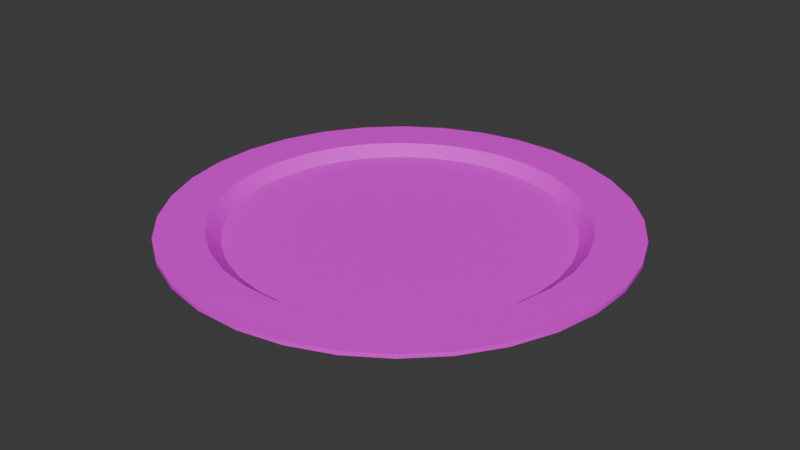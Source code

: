 # Source: blend.blend  (saved by Blender 4.0.36; exported with 4.5.12 LTS)
import bpy
from mathutils import Matrix  # noqa: F401  (used for matrix-valued properties, if any)

bpy.ops.wm.read_factory_settings(use_empty=True)
scene = bpy.context.scene
scene.name = 'Scene'

# ---- collections
col_collection = bpy.data.collections.new('Collection'); scene.collection.children.link(col_collection)

# ---- images (referenced by path relative to the original .blend; pixels are not part of the script)
import os
ASSET_DIR = os.environ.get("B2B_ASSET_DIR", "")  # directory of the original .blend (textures are referenced by path, not embedded)
HERE = os.path.dirname(os.path.abspath(__file__))  # packed textures are extracted next to this script under _unpacked/

def load_image(name, relpath, width, height, colorspace="sRGB"):
    """Load a texture the original file referenced (path relative to the .blend, or extracted next to this script)."""
    p = next((c for c in (os.path.join(HERE, relpath), os.path.join(ASSET_DIR, relpath)) if relpath and os.path.exists(c)), "")
    if p:
        img = bpy.data.images.load(p, check_existing=True)
        img.name = name
    else:  # same state as the original file: an image datablock whose file is absent (Cycles renders it pink)
        img = bpy.data.images.new(name, width, height)
        img.source = "FILE"
        img.filepath = "//" + (relpath or name)
    img.colorspace_settings.name = colorspace
    return img
img_5262858010768825897_jpg = load_image('5262858010768825897.jpg', '5262858010768825897.jpg', 1024, 1024, 'sRGB')

# ---- materials (node trees are filled in below, after node groups)
mat_material = bpy.data.materials.new('Material')
mat_material.alpha_threshold = 0.0
mat_material.use_transparent_shadow = False
mat_material.roughness = 0.5
mat_material.line_color = (0.0, 0.0, 0.0, 1.0)

# ---- node groups
ng_auto_smooth = bpy.data.node_groups.new('Auto Smooth', 'GeometryNodeTree')
_s = ng_auto_smooth.interface.new_socket(name='Geometry', in_out='OUTPUT', socket_type='NodeSocketGeometry')
_s = ng_auto_smooth.interface.new_socket(name='Geometry', in_out='INPUT', socket_type='NodeSocketGeometry')
_s = ng_auto_smooth.interface.new_socket(name='Angle', in_out='INPUT', socket_type='NodeSocketFloat')
_s.subtype = 'ANGLE'
_s.min_value = 0.0
_s.max_value = 3.142
ng_auto_smooth.is_modifier = True
_N = ng_auto_smooth.nodes; _L = ng_auto_smooth.links
n0 = _N.new('NodeGroupOutput'); n0.name = 'Group Output'; n0.location = (480, -100)
n1 = _N.new('NodeGroupInput'); n1.name = 'Group Input'; n1.location = (-420, -300)
n2 = _N.new('NodeGroupInput'); n2.name = 'Group Input.001'; n2.location = (-60, -100)
n3 = _N.new('GeometryNodeSetShadeSmooth'); n3.name = 'Set Shade Smooth'; n3.location = (120, -100)
n3.domain = 'EDGE'
n4 = _N.new('GeometryNodeSetShadeSmooth'); n4.name = 'Set Shade Smooth.001'; n4.location = (300, -100)
n5 = _N.new('GeometryNodeInputMeshEdgeAngle'); n5.name = 'Edge Angle'; n5.location = (-420, -220)
n6 = _N.new('GeometryNodeInputEdgeSmooth'); n6.name = 'Is Edge Smooth'; n6.location = (-60, -160)
n7 = _N.new('GeometryNodeInputShadeSmooth'); n7.name = 'Is Face Smooth'; n7.location = (-240, -340)
n8 = _N.new('FunctionNodeBooleanMath'); n8.name = 'Boolean Math'; n8.location = (-60, -220)
n9 = _N.new('FunctionNodeCompare'); n9.name = 'Compare'; n9.location = (-240, -180)
n9.operation = 'LESS_EQUAL'
_L.new(n5.outputs[0], n9.inputs[0])
_L.new(n4.outputs[0], n0.inputs[0])
_L.new(n1.outputs[1], n9.inputs[1])
_L.new(n9.outputs[0], n8.inputs[0])
_L.new(n7.outputs[0], n8.inputs[1])
_L.new(n2.outputs[0], n3.inputs[0])
_L.new(n6.outputs[0], n3.inputs[1])
_L.new(n3.outputs[0], n4.inputs[0])
_L.new(n8.outputs[0], n3.inputs[2])
n0.is_active_output = True

# ---- material node trees
mat_material.use_nodes = True; mat_material.node_tree.nodes.clear()
_N = mat_material.node_tree.nodes; _L = mat_material.node_tree.links
n0 = _N.new('ShaderNodeOutputMaterial'); n0.name = 'Material Output'; n0.location = (300, 300)
n1 = _N.new('ShaderNodeBsdfPrincipled'); n1.name = 'Principled BSDF'; n1.location = (10, 300)
n1.inputs[3].default_value = 1.45
n2 = _N.new('ShaderNodeTexImage'); n2.name = 'Image Texture'; n2.location = (-432, 90)
n2.image = img_5262858010768825897_jpg
_L.new(n1.outputs[0], n0.inputs[0])
_L.new(n2.outputs[0], n1.inputs[0])
n0.is_active_output = True

# ---- world
world_world = bpy.data.worlds.new('World'); scene.world = world_world
world_world.use_nodes = True; world_world.node_tree.nodes.clear()
_N = world_world.node_tree.nodes; _L = world_world.node_tree.links
n0 = _N.new('ShaderNodeOutputWorld'); n0.name = 'World Output'; n0.location = (300, 300)
n1 = _N.new('ShaderNodeBackground'); n1.name = 'Background'; n1.location = (10, 300)
n1.inputs[0].default_value = (0.05088, 0.05088, 0.05088, 1.0)
_L.new(n1.outputs[0], n0.inputs[0])
n0.is_active_output = True
world_world.color = (0.05088, 0.05088, 0.05088)
world_world.use_sun_shadow = False
world_world.sun_shadow_jitter_overblur = 0.0

# ---- meshes
me_cylinder = bpy.data.meshes.new('Cylinder')
me_cylinder.from_pydata([(-0.4655, 0.885, 0.02045), (-0.2839, 0.9588, 0.02045), (-0.09142, 0.9958, 0.02045), (0.1046, 0.9945, 0.02045), (0.2966, 0.955, 0.02045), (0.4772, 0.8788, 0.02045), (0.6395, 0.7688, 0.02045), (0.7772, 0.6293, 0.02045), (0.885, 0.4655, 0.02045), (0.9588, 0.2839, 0.02045), (0.9958, 0.09142, 0.02045), (0.9945, -0.1046, 0.02045), (0.955, -0.2966, 0.02045), (0.8788, -0.4772, 0.02045), (0.7688, -0.6395, 0.02045), (0.6293, -0.7772, 0.02045), (0.4655, -0.885, 0.02045), (0.2839, -0.9588, 0.02045), (0.09142, -0.9958, 0.02045), (-0.1046, -0.9945, 0.02045), (-0.2966, -0.955, 0.02045), (-0.4772, -0.8788, 0.02045), (-0.6395, -0.7688, 0.02045), (-0.7772, -0.6293, 0.02045), (-0.885, -0.4655, 0.02045), (-0.9588, -0.2839, 0.02045), (-0.9958, -0.09142, 0.02045), (-0.9945, 0.1046, 0.02045), (-0.955, 0.2966, 0.02045), (-0.8788, 0.4772, 0.02045), (-0.7688, 0.6395, 0.02045), (-0.6293, 0.7772, 0.02045), (-0.208, 0.7023, -0.02606), (-0.341, 0.6482, -0.02606), (-0.06696, 0.7294, -0.02606), (0.07662, 0.7284, -0.02606), (0.2173, 0.6995, -0.02606), (0.3495, 0.6436, -0.02606), (0.4684, 0.5631, -0.02606), (0.5692, 0.4609, -0.02606), (0.6482, 0.341, -0.02606), (0.7023, 0.208, -0.02606), (0.7294, 0.06696, -0.02606), (0.7284, -0.07662, -0.02606), (0.6995, -0.2173, -0.02606), (0.6436, -0.3495, -0.02606), (0.5631, -0.4684, -0.02606), (0.4609, -0.5692, -0.02606), (0.341, -0.6482, -0.02606), (0.208, -0.7023, -0.02606), (0.06696, -0.7294, -0.02606), (-0.07662, -0.7284, -0.02606), (-0.2173, -0.6995, -0.02606), (-0.3495, -0.6436, -0.02606), (-0.4684, -0.5631, -0.02606), (-0.5692, -0.4609, -0.02606), (-0.6482, -0.341, -0.02606), (-0.7023, -0.208, -0.02606), (-0.7294, -0.06696, -0.02606), (-0.7284, 0.07662, -0.02606), (-0.6995, 0.2173, -0.02606), (-0.6436, 0.3495, -0.02606), (-0.5631, 0.4684, -0.02606), (-0.4609, 0.5692, -0.02606), (-0.2653, 0.8958, 0.02045), (-0.4349, 0.8269, 0.02045), (-0.08541, 0.9304, 0.02045), (0.09773, 0.9291, 0.02045), (0.2771, 0.8922, 0.02045), (0.4459, 0.821, 0.02045), (0.5975, 0.7183, 0.02045), (0.7261, 0.5879, 0.02045), (0.8269, 0.4349, 0.02045), (0.8958, 0.2653, 0.02045), (0.9304, 0.08541, 0.02045), (0.9291, -0.09773, 0.02045), (0.8922, -0.2771, 0.02045), (0.821, -0.4459, 0.02045), (0.7183, -0.5975, 0.02045), (0.5879, -0.7261, 0.02045), (0.4349, -0.8269, 0.02045), (0.2653, -0.8958, 0.02045), (0.08541, -0.9304, 0.02045), (-0.09773, -0.9291, 0.02045), (-0.2771, -0.8922, 0.02045), (-0.4459, -0.821, 0.02045), (-0.5975, -0.7183, 0.02045), (-0.7261, -0.5879, 0.02045), (-0.8269, -0.4349, 0.02045), (-0.8958, -0.2653, 0.02045), (-0.9304, -0.08541, 0.02045), (-0.9291, 0.09773, 0.02045), (-0.8922, 0.2771, 0.02045), (-0.821, 0.4459, 0.02045), (-0.7183, 0.5975, 0.02045), (-0.5879, 0.7261, 0.02045), (-0.2248, 0.7591, 0.02045), (-0.3686, 0.7007, 0.02045), (-0.07238, 0.7884, 0.02045), (0.08282, 0.7874, 0.02045), (0.2348, 0.7561, 0.02045), (0.3778, 0.6957, 0.02045), (0.5063, 0.6087, 0.02045), (0.6153, 0.4982, 0.02045), (0.7007, 0.3686, 0.02045), (0.7591, 0.2248, 0.02045), (0.7884, 0.07238, 0.02045), (0.7874, -0.08282, 0.02045), (0.7561, -0.2348, 0.02045), (0.6957, -0.3778, 0.02045), (0.6087, -0.5063, 0.02045), (0.4982, -0.6153, 0.02045), (0.3686, -0.7007, 0.02045), (0.2248, -0.7591, 0.02045), (0.07238, -0.7884, 0.02045), (-0.08282, -0.7874, 0.02045), (-0.2348, -0.7561, 0.02045), (-0.3778, -0.6957, 0.02045), (-0.5063, -0.6087, 0.02045), (-0.6153, -0.4982, 0.02045), (-0.7007, -0.3686, 0.02045), (-0.7591, -0.2248, 0.02045), (-0.7884, -0.07238, 0.02045), (-0.7874, 0.08282, 0.02045), (-0.7561, 0.2348, 0.02045), (-0.6957, 0.3778, 0.02045), (-0.6087, 0.5063, 0.02045), (-0.4982, 0.6153, 0.02045), (-0.2653, 0.8958, 0.002802), (-0.4349, 0.8269, 0.002802), (-0.08541, 0.9304, 0.002802), (0.09773, 0.9291, 0.002802), (0.2771, 0.8922, 0.002802), (0.4459, 0.821, 0.002802), (0.5975, 0.7183, 0.002802), (0.7261, 0.5879, 0.002802), (0.8269, 0.4349, 0.002802), (0.8958, 0.2653, 0.002802), (0.9304, 0.08541, 0.002802), (0.9291, -0.09773, 0.002802), (0.8922, -0.2771, 0.002802), (0.821, -0.4459, 0.002802), (0.7183, -0.5975, 0.002802), (0.5879, -0.7261, 0.002802), (0.4349, -0.8269, 0.002802), (0.2653, -0.8958, 0.002802), (0.08541, -0.9304, 0.002802), (-0.09773, -0.9291, 0.002802), (-0.2771, -0.8922, 0.002802), (-0.4459, -0.821, 0.002802), (-0.5975, -0.7183, 0.002802), (-0.7261, -0.5879, 0.002802), (-0.8269, -0.4349, 0.002802), (-0.8958, -0.2653, 0.002802), (-0.9304, -0.08541, 0.002802), (-0.9291, 0.09773, 0.002802), (-0.8922, 0.2771, 0.002802), (-0.821, 0.4459, 0.002802), (-0.7183, 0.5975, 0.002802), (-0.5879, 0.7261, 0.002802), (-0.2839, 0.9588, 0.002802), (-0.4655, 0.885, 0.002802), (-0.09142, 0.9958, 0.002802), (0.1046, 0.9945, 0.002802), (0.2966, 0.955, 0.002802), (0.4772, 0.8788, 0.002802), (0.6395, 0.7688, 0.002802), (0.7772, 0.6293, 0.002802), (0.885, 0.4655, 0.002802), (0.9588, 0.2839, 0.002802), (0.9958, 0.09142, 0.002802), (0.9945, -0.1046, 0.002802), (0.955, -0.2966, 0.002802), (0.8788, -0.4772, 0.002802), (0.7688, -0.6395, 0.002802), (0.6293, -0.7772, 0.002802), (0.4655, -0.885, 0.002802), (0.2839, -0.9588, 0.002802), (0.09142, -0.9958, 0.002802), (-0.1046, -0.9945, 0.002802), (-0.2966, -0.955, 0.002802), (-0.4772, -0.8788, 0.002802), (-0.6395, -0.7688, 0.002802), (-0.7772, -0.6293, 0.002802), (-0.885, -0.4655, 0.002802), (-0.9588, -0.2839, 0.002802), (-0.9958, -0.09142, 0.002802), (-0.9945, 0.1046, 0.002802), (-0.955, 0.2966, 0.002802), (-0.8788, 0.4772, 0.002802), (-0.7688, 0.6395, 0.002802), (-0.6293, 0.7772, 0.002802), (-0.2248, 0.7591, 0.002802), (-0.3686, 0.7007, 0.002802), (-0.07238, 0.7884, 0.002802), (0.08282, 0.7874, 0.002802), (0.2348, 0.7561, 0.002802), (0.3778, 0.6957, 0.002802), (0.5063, 0.6087, 0.002802), (0.6153, 0.4982, 0.002802), (0.7007, 0.3686, 0.002802), (0.7591, 0.2248, 0.002802), (0.7884, 0.07238, 0.002802), (0.7874, -0.08282, 0.002802), (0.7561, -0.2348, 0.002802), (0.6957, -0.3778, 0.002802), (0.6087, -0.5063, 0.002802), (0.4982, -0.6153, 0.002802), (0.3686, -0.7007, 0.002802), (0.2248, -0.7591, 0.002802), (0.07238, -0.7884, 0.002802), (-0.08282, -0.7874, 0.002802), (-0.2348, -0.7561, 0.002802), (-0.3778, -0.6957, 0.002802), (-0.5063, -0.6087, 0.002802), (-0.6153, -0.4982, 0.002802), (-0.7007, -0.3686, 0.002802), (-0.7591, -0.2248, 0.002802), (-0.7884, -0.07238, 0.002802), (-0.7874, 0.08282, 0.002802), (-0.7561, 0.2348, 0.002802), (-0.6957, 0.3778, 0.002802), (-0.6087, 0.5063, 0.002802), (-0.4982, 0.6153, 0.002802), (-0.208, 0.7023, -0.04371), (-0.341, 0.6482, -0.04371), (-0.06696, 0.7294, -0.04371), (0.07662, 0.7284, -0.04371), (0.2173, 0.6995, -0.04371), (0.3495, 0.6436, -0.04371), (0.4684, 0.5631, -0.04371), (0.5692, 0.4609, -0.04371), (0.6482, 0.341, -0.04371), (0.7023, 0.208, -0.04371), (0.7294, 0.06696, -0.04371), (0.7284, -0.07662, -0.04371), (0.6995, -0.2173, -0.04371), (0.6436, -0.3495, -0.04371), (0.5631, -0.4684, -0.04371), (0.4609, -0.5692, -0.04371), (0.341, -0.6482, -0.04371), (0.208, -0.7023, -0.04371), (0.06696, -0.7294, -0.04371), (-0.07662, -0.7284, -0.04371), (-0.2173, -0.6995, -0.04371), (-0.3495, -0.6436, -0.04371), (-0.4684, -0.5631, -0.04371), (-0.5692, -0.4609, -0.04371), (-0.6482, -0.341, -0.04371), (-0.7023, -0.208, -0.04371), (-0.7294, -0.06696, -0.04371), (-0.7284, 0.07662, -0.04371), (-0.6995, 0.2173, -0.04371), (-0.6436, 0.3495, -0.04371), (-0.5631, 0.4684, -0.04371), (-0.4609, 0.5692, -0.04371)], [], [(32, 33, 63, 62, 61, 60, 59, 58, 57, 56, 55, 54, 53, 52, 51, 50, 49, 48, 47, 46, 45, 44, 43, 42, 41, 40, 39, 38, 37, 36, 35, 34), (65, 64, 1, 0), (64, 66, 2, 1), (66, 67, 3, 2), (67, 68, 4, 3), (68, 69, 5, 4), (69, 70, 6, 5), (70, 71, 7, 6), (71, 72, 8, 7), (72, 73, 9, 8), (73, 74, 10, 9), (74, 75, 11, 10), (75, 76, 12, 11), (76, 77, 13, 12), (77, 78, 14, 13), (78, 79, 15, 14), (79, 80, 16, 15), (80, 81, 17, 16), (81, 82, 18, 17), (82, 83, 19, 18), (83, 84, 20, 19), (84, 85, 21, 20), (85, 86, 22, 21), (86, 87, 23, 22), (87, 88, 24, 23), (88, 89, 25, 24), (89, 90, 26, 25), (90, 91, 27, 26), (91, 92, 28, 27), (92, 93, 29, 28), (93, 94, 30, 29), (94, 95, 31, 30), (95, 65, 0, 31), (97, 96, 64, 65), (96, 98, 66, 64), (98, 99, 67, 66), (99, 100, 68, 67), (100, 101, 69, 68), (101, 102, 70, 69), (102, 103, 71, 70), (103, 104, 72, 71), (104, 105, 73, 72), (105, 106, 74, 73), (106, 107, 75, 74), (107, 108, 76, 75), (108, 109, 77, 76), (109, 110, 78, 77), (110, 111, 79, 78), (111, 112, 80, 79), (112, 113, 81, 80), (113, 114, 82, 81), (114, 115, 83, 82), (115, 116, 84, 83), (116, 117, 85, 84), (117, 118, 86, 85), (118, 119, 87, 86), (119, 120, 88, 87), (120, 121, 89, 88), (121, 122, 90, 89), (122, 123, 91, 90), (123, 124, 92, 91), (124, 125, 93, 92), (125, 126, 94, 93), (126, 127, 95, 94), (127, 97, 65, 95), (33, 32, 96, 97), (32, 34, 98, 96), (34, 35, 99, 98), (35, 36, 100, 99), (36, 37, 101, 100), (37, 38, 102, 101), (38, 39, 103, 102), (39, 40, 104, 103), (40, 41, 105, 104), (41, 42, 106, 105), (42, 43, 107, 106), (43, 44, 108, 107), (44, 45, 109, 108), (45, 46, 110, 109), (46, 47, 111, 110), (47, 48, 112, 111), (48, 49, 113, 112), (49, 50, 114, 113), (50, 51, 115, 114), (51, 52, 116, 115), (52, 53, 117, 116), (53, 54, 118, 117), (54, 55, 119, 118), (55, 56, 120, 119), (56, 57, 121, 120), (57, 58, 122, 121), (58, 59, 123, 122), (59, 60, 124, 123), (60, 61, 125, 124), (61, 62, 126, 125), (62, 63, 127, 126), (63, 33, 97, 127), (224, 226, 227, 228, 229, 230, 231, 232, 233, 234, 235, 236, 237, 238, 239, 240, 241, 242, 243, 244, 245, 246, 247, 248, 249, 250, 251, 252, 253, 254, 255, 225), (129, 161, 160, 128), (128, 160, 162, 130), (130, 162, 163, 131), (131, 163, 164, 132), (132, 164, 165, 133), (133, 165, 166, 134), (134, 166, 167, 135), (135, 167, 168, 136), (136, 168, 169, 137), (137, 169, 170, 138), (138, 170, 171, 139), (139, 171, 172, 140), (140, 172, 173, 141), (141, 173, 174, 142), (142, 174, 175, 143), (143, 175, 176, 144), (144, 176, 177, 145), (145, 177, 178, 146), (146, 178, 179, 147), (147, 179, 180, 148), (148, 180, 181, 149), (149, 181, 182, 150), (150, 182, 183, 151), (151, 183, 184, 152), (152, 184, 185, 153), (153, 185, 186, 154), (154, 186, 187, 155), (155, 187, 188, 156), (156, 188, 189, 157), (157, 189, 190, 158), (158, 190, 191, 159), (159, 191, 161, 129), (193, 129, 128, 192), (192, 128, 130, 194), (194, 130, 131, 195), (195, 131, 132, 196), (196, 132, 133, 197), (197, 133, 134, 198), (198, 134, 135, 199), (199, 135, 136, 200), (200, 136, 137, 201), (201, 137, 138, 202), (202, 138, 139, 203), (203, 139, 140, 204), (204, 140, 141, 205), (205, 141, 142, 206), (206, 142, 143, 207), (207, 143, 144, 208), (208, 144, 145, 209), (209, 145, 146, 210), (210, 146, 147, 211), (211, 147, 148, 212), (212, 148, 149, 213), (213, 149, 150, 214), (214, 150, 151, 215), (215, 151, 152, 216), (216, 152, 153, 217), (217, 153, 154, 218), (218, 154, 155, 219), (219, 155, 156, 220), (220, 156, 157, 221), (221, 157, 158, 222), (222, 158, 159, 223), (223, 159, 129, 193), (225, 193, 192, 224), (224, 192, 194, 226), (226, 194, 195, 227), (227, 195, 196, 228), (228, 196, 197, 229), (229, 197, 198, 230), (230, 198, 199, 231), (231, 199, 200, 232), (232, 200, 201, 233), (233, 201, 202, 234), (234, 202, 203, 235), (235, 203, 204, 236), (236, 204, 205, 237), (237, 205, 206, 238), (238, 206, 207, 239), (239, 207, 208, 240), (240, 208, 209, 241), (241, 209, 210, 242), (242, 210, 211, 243), (243, 211, 212, 244), (244, 212, 213, 245), (245, 213, 214, 246), (246, 214, 215, 247), (247, 215, 216, 248), (248, 216, 217, 249), (249, 217, 218, 250), (250, 218, 219, 251), (251, 219, 220, 252), (252, 220, 221, 253), (253, 221, 222, 254), (254, 222, 223, 255), (255, 223, 193, 225), (16, 176, 175, 15), (3, 163, 162, 2), (30, 190, 189, 29), (17, 177, 176, 16), (4, 164, 163, 3), (31, 191, 190, 30), (18, 178, 177, 17), (5, 165, 164, 4), (0, 161, 191, 31), (19, 179, 178, 18), (6, 166, 165, 5), (20, 180, 179, 19), (7, 167, 166, 6), (21, 181, 180, 20), (8, 168, 167, 7), (22, 182, 181, 21), (9, 169, 168, 8), (23, 183, 182, 22), (10, 170, 169, 9), (24, 184, 183, 23), (11, 171, 170, 10), (25, 185, 184, 24), (12, 172, 171, 11), (26, 186, 185, 25), (13, 173, 172, 12), (27, 187, 186, 26), (14, 174, 173, 13), (1, 160, 161, 0), (28, 188, 187, 27), (15, 175, 174, 14), (2, 162, 160, 1), (29, 189, 188, 28)])
me_cylinder.polygons.foreach_set('use_smooth', [True] * 226)
_uv = me_cylinder.uv_layers.new(name='UVMap')
_uv.uv.foreach_set('vector', [0.2259, 0.4163, 0.2448, 0.3647, 0.2728, 0.3181, 0.3091, 0.2784, 0.3521, 0.2472, 0.4001, 0.2257, 0.4513, 0.2146, 0.5039, 0.2143, 0.556, 0.2247, 0.6055, 0.2456, 0.6504, 0.2762, 0.6889, 0.3151, 0.7193, 0.3608, 0.7406, 0.4116, 0.7517, 0.4655, 0.7525, 0.5208, 0.7435, 0.575, 0.7243, 0.6262, 0.6958, 0.6724, 0.6591, 0.7119, 0.6159, 0.743, 0.5678, 0.7646, 0.5166, 0.7759, 0.4643, 0.7763, 0.4123, 0.7663, 0.3631, 0.7459, 0.3187, 0.7157, 0.2807, 0.6768, 0.2504, 0.6311, 0.2293, 0.5803, 0.218, 0.5262, 0.217, 0.4709, 0.1714, 0.3259, 0.1469, 0.3933, 0.1228, 0.3863, 0.1487, 0.3139, 0.1469, 0.3933, 0.1354, 0.4641, 0.1108, 0.4621, 0.1228, 0.3863, 0.1354, 0.4641, 0.1369, 0.5358, 0.1122, 0.5389, 0.1108, 0.4621, 0.1369, 0.5358, 0.1514, 0.6061, 0.1276, 0.6141, 0.1122, 0.5389, 0.1514, 0.6061, 0.1785, 0.6724, 0.1565, 0.6851, 0.1276, 0.6141, 0.1785, 0.6724, 0.2174, 0.732, 0.1981, 0.749, 0.1565, 0.6851, 0.2174, 0.732, 0.2667, 0.7826, 0.2508, 0.8032, 0.1981, 0.749, 0.2667, 0.7826, 0.3247, 0.822, 0.3127, 0.8456, 0.2508, 0.8032, 0.3247, 0.822, 0.3887, 0.8485, 0.3814, 0.8736, 0.3127, 0.8456, 0.3887, 0.8485, 0.4559, 0.8613, 0.4533, 0.8868, 0.3814, 0.8736, 0.4559, 0.8613, 0.5237, 0.8602, 0.5259, 0.8859, 0.4533, 0.8868, 0.5237, 0.8602, 0.5902, 0.8455, 0.5969, 0.8701, 0.5259, 0.8859, 0.5902, 0.8455, 0.6528, 0.8175, 0.6639, 0.8402, 0.5969, 0.8701, 0.6528, 0.8175, 0.7091, 0.7772, 0.7243, 0.7971, 0.6639, 0.8402, 0.7091, 0.7772, 0.7571, 0.726, 0.7757, 0.7424, 0.7243, 0.7971, 0.7571, 0.726, 0.7945, 0.6657, 0.8161, 0.6779, 0.7757, 0.7424, 0.7945, 0.6657, 0.8197, 0.5989, 0.8428, 0.6063, 0.8161, 0.6779, 0.8197, 0.5989, 0.8318, 0.5287, 0.8554, 0.5312, 0.8428, 0.6063, 0.8318, 0.5287, 0.8306, 0.4575, 0.8545, 0.455, 0.8554, 0.5312, 0.8306, 0.4575, 0.8162, 0.3875, 0.8391, 0.3801, 0.8545, 0.455, 0.8162, 0.3875, 0.7889, 0.3213, 0.81, 0.3092, 0.8391, 0.3801, 0.7889, 0.3213, 0.7495, 0.2616, 0.7679, 0.2452, 0.81, 0.3092, 0.7495, 0.2616, 0.6995, 0.2107, 0.7144, 0.1906, 0.7679, 0.2452, 0.6995, 0.2107, 0.6409, 0.1708, 0.6518, 0.1476, 0.7144, 0.1906, 0.6409, 0.1708, 0.5763, 0.1437, 0.5825, 0.119, 0.6518, 0.1476, 0.5763, 0.1437, 0.5088, 0.1303, 0.5102, 0.1051, 0.5825, 0.119, 0.5088, 0.1303, 0.4406, 0.1309, 0.4373, 0.1054, 0.5102, 0.1051, 0.4406, 0.1309, 0.3741, 0.1453, 0.3661, 0.1207, 0.4373, 0.1054, 0.3741, 0.1453, 0.3116, 0.173, 0.2992, 0.1504, 0.3661, 0.1207, 0.3116, 0.173, 0.2555, 0.2135, 0.2392, 0.1936, 0.2992, 0.1504, 0.2555, 0.2135, 0.2081, 0.265, 0.1883, 0.2488, 0.2392, 0.1936, 0.2081, 0.265, 0.1714, 0.3259, 0.1487, 0.3139, 0.1883, 0.2488, 0.2195, 0.3514, 0.1989, 0.4084, 0.1469, 0.3933, 0.1714, 0.3259, 0.1989, 0.4084, 0.1887, 0.4685, 0.1354, 0.4641, 0.1469, 0.3933, 0.1887, 0.4685, 0.19, 0.5296, 0.1369, 0.5358, 0.1354, 0.4641, 0.19, 0.5296, 0.2026, 0.5892, 0.1514, 0.6061, 0.1369, 0.5358, 0.2026, 0.5892, 0.2256, 0.6455, 0.1785, 0.6724, 0.1514, 0.6061, 0.2256, 0.6455, 0.2589, 0.6959, 0.2174, 0.732, 0.1785, 0.6724, 0.2589, 0.6959, 0.3009, 0.7388, 0.2667, 0.7826, 0.2174, 0.732, 0.3009, 0.7388, 0.35, 0.7721, 0.3247, 0.822, 0.2667, 0.7826, 0.35, 0.7721, 0.4042, 0.7944, 0.3887, 0.8485, 0.3247, 0.822, 0.4042, 0.7944, 0.4613, 0.8057, 0.4559, 0.8613, 0.3887, 0.8485, 0.4613, 0.8057, 0.5192, 0.805, 0.5237, 0.8602, 0.4559, 0.8613, 0.5192, 0.805, 0.5755, 0.7923, 0.5902, 0.8455, 0.5237, 0.8602, 0.5755, 0.7923, 0.6288, 0.7688, 0.6528, 0.8175, 0.5902, 0.8455, 0.6288, 0.7688, 0.6764, 0.7342, 0.7091, 0.7772, 0.6528, 0.8175, 0.6764, 0.7342, 0.717, 0.6908, 0.7571, 0.726, 0.7091, 0.7772, 0.717, 0.6908, 0.7486, 0.6398, 0.7945, 0.6657, 0.7571, 0.726, 0.7486, 0.6398, 0.7697, 0.5832, 0.8197, 0.5989, 0.7945, 0.6657, 0.7697, 0.5832, 0.78, 0.5235, 0.8318, 0.5287, 0.8197, 0.5989, 0.78, 0.5235, 0.779, 0.4627, 0.8306, 0.4575, 0.8318, 0.5287, 0.779, 0.4627, 0.7665, 0.4033, 0.8162, 0.3875, 0.8306, 0.4575, 0.7665, 0.4033, 0.7434, 0.3471, 0.7889, 0.3213, 0.8162, 0.3875, 0.7434, 0.3471, 0.7097, 0.2966, 0.7495, 0.2616, 0.7889, 0.3213, 0.7097, 0.2966, 0.6672, 0.2536, 0.6995, 0.2107, 0.7495, 0.2616, 0.6672, 0.2536, 0.6176, 0.2199, 0.6409, 0.1708, 0.6995, 0.2107, 0.6176, 0.2199, 0.563, 0.197, 0.5763, 0.1437, 0.6409, 0.1708, 0.563, 0.197, 0.5057, 0.1853, 0.5088, 0.1303, 0.5763, 0.1437, 0.5057, 0.1853, 0.4476, 0.1857, 0.4406, 0.1309, 0.5088, 0.1303, 0.4476, 0.1857, 0.3912, 0.1982, 0.3741, 0.1453, 0.4406, 0.1309, 0.3912, 0.1982, 0.338, 0.2216, 0.3116, 0.173, 0.3741, 0.1453, 0.338, 0.2216, 0.2907, 0.2562, 0.2555, 0.2135, 0.3116, 0.173, 0.2907, 0.2562, 0.2504, 0.2998, 0.2081, 0.265, 0.2555, 0.2135, 0.2504, 0.2998, 0.2195, 0.3514, 0.1714, 0.3259, 0.2081, 0.265, 0.2448, 0.3647, 0.2259, 0.4163, 0.1989, 0.4084, 0.2195, 0.3514, 0.2259, 0.4163, 0.217, 0.4709, 0.1887, 0.4685, 0.1989, 0.4084, 0.217, 0.4709, 0.218, 0.5262, 0.19, 0.5296, 0.1887, 0.4685, 0.218, 0.5262, 0.2293, 0.5803, 0.2026, 0.5892, 0.19, 0.5296, 0.2293, 0.5803, 0.2504, 0.6311, 0.2256, 0.6455, 0.2026, 0.5892, 0.2504, 0.6311, 0.2807, 0.6768, 0.2589, 0.6959, 0.2256, 0.6455, 0.2807, 0.6768, 0.3187, 0.7157, 0.3009, 0.7388, 0.2589, 0.6959, 0.3187, 0.7157, 0.3631, 0.7459, 0.35, 0.7721, 0.3009, 0.7388, 0.3631, 0.7459, 0.4123, 0.7663, 0.4042, 0.7944, 0.35, 0.7721, 0.4123, 0.7663, 0.4643, 0.7763, 0.4613, 0.8057, 0.4042, 0.7944, 0.4643, 0.7763, 0.5166, 0.7759, 0.5192, 0.805, 0.4613, 0.8057, 0.5166, 0.7759, 0.5678, 0.7646, 0.5755, 0.7923, 0.5192, 0.805, 0.5678, 0.7646, 0.6159, 0.743, 0.6288, 0.7688, 0.5755, 0.7923, 0.6159, 0.743, 0.6591, 0.7119, 0.6764, 0.7342, 0.6288, 0.7688, 0.6591, 0.7119, 0.6958, 0.6724, 0.717, 0.6908, 0.6764, 0.7342, 0.6958, 0.6724, 0.7243, 0.6262, 0.7486, 0.6398, 0.717, 0.6908, 0.7243, 0.6262, 0.7435, 0.575, 0.7697, 0.5832, 0.7486, 0.6398, 0.7435, 0.575, 0.7525, 0.5208, 0.78, 0.5235, 0.7697, 0.5832, 0.7525, 0.5208, 0.7517, 0.4655, 0.779, 0.4627, 0.78, 0.5235, 0.7517, 0.4655, 0.7406, 0.4116, 0.7665, 0.4033, 0.779, 0.4627, 0.7406, 0.4116, 0.7193, 0.3608, 0.7434, 0.3471, 0.7665, 0.4033, 0.7193, 0.3608, 0.6889, 0.3151, 0.7097, 0.2966, 0.7434, 0.3471, 0.6889, 0.3151, 0.6504, 0.2762, 0.6672, 0.2536, 0.7097, 0.2966, 0.6504, 0.2762, 0.6055, 0.2456, 0.6176, 0.2199, 0.6672, 0.2536, 0.6055, 0.2456, 0.556, 0.2247, 0.563, 0.197, 0.6176, 0.2199, 0.556, 0.2247, 0.5039, 0.2143, 0.5057, 0.1853, 0.563, 0.197, 0.5039, 0.2143, 0.4513, 0.2146, 0.4476, 0.1857, 0.5057, 0.1853, 0.4513, 0.2146, 0.4001, 0.2257, 0.3912, 0.1982, 0.4476, 0.1857, 0.4001, 0.2257, 0.3521, 0.2472, 0.338, 0.2216, 0.3912, 0.1982, 0.3521, 0.2472, 0.3091, 0.2784, 0.2907, 0.2562, 0.338, 0.2216, 0.3091, 0.2784, 0.2728, 0.3181, 0.2504, 0.2998, 0.2907, 0.2562, 0.2728, 0.3181, 0.2448, 0.3647, 0.2195, 0.3514, 0.2504, 0.2998, 0.7953, 0.1468, 0.7986, 0.1652, 0.8049, 0.1825, 0.8142, 0.1981, 0.8259, 0.2112, 0.8398, 0.2215, 0.8551, 0.2285, 0.8714, 0.232, 0.8881, 0.2317, 0.9044, 0.2279, 0.9198, 0.2205, 0.9336, 0.2098, 0.9454, 0.1963, 0.9546, 0.1806, 0.961, 0.1631, 0.9642, 0.1446, 0.9642, 0.1257, 0.961, 0.1073, 0.9546, 0.09, 0.9454, 0.07446, 0.9336, 0.0613, 0.9198, 0.05102, 0.9044, 0.04401, 0.8881, 0.04055, 0.8714, 0.04077, 0.8551, 0.04465, 0.8398, 0.05206, 0.8259, 0.0627, 0.8142, 0.07617, 0.8049, 0.09195, 0.7986, 0.1094, 0.7953, 0.1279, 0.7675, 0.1252, 0.7597, 0.1244, 0.7597, 0.1512, 0.7675, 0.1502, 0.7675, 0.1502, 0.7597, 0.1512, 0.7643, 0.1774, 0.7719, 0.1747, 0.7719, 0.1747, 0.7643, 0.1774, 0.7733, 0.2021, 0.7803, 0.1977, 0.7803, 0.1977, 0.7733, 0.2021, 0.7865, 0.2242, 0.7926, 0.2184, 0.7926, 0.2184, 0.7865, 0.2242, 0.8032, 0.2429, 0.8082, 0.2359, 0.8082, 0.2359, 0.8032, 0.2429, 0.8229, 0.2575, 0.8266, 0.2495, 0.8266, 0.2495, 0.8229, 0.2575, 0.8447, 0.2675, 0.847, 0.2588, 0.847, 0.2588, 0.8447, 0.2675, 0.8679, 0.2724, 0.8687, 0.2634, 0.8687, 0.2634, 0.8679, 0.2724, 0.8916, 0.2721, 0.8908, 0.2632, 0.8908, 0.2632, 0.8916, 0.2721, 0.9148, 0.2666, 0.9125, 0.258, 0.9125, 0.258, 0.9148, 0.2666, 0.9367, 0.256, 0.9329, 0.2481, 0.9329, 0.2481, 0.9367, 0.256, 0.9563, 0.2409, 0.9513, 0.234, 0.9513, 0.234, 0.9563, 0.2409, 0.9731, 0.2217, 0.9669, 0.2161, 0.9669, 0.2161, 0.9731, 0.2217, 0.9862, 0.1993, 0.9792, 0.1951, 0.9792, 0.1951, 0.9862, 0.1993, 0.9953, 0.1744, 0.9877, 0.1719, 0.9877, 0.1719, 0.9953, 0.1744, 0.9999, 0.1481, 0.992, 0.1473, 0.992, 0.1473, 0.9999, 0.1481, 0.9999, 0.1213, 0.992, 0.1223, 0.992, 0.1223, 0.9999, 0.1213, 0.9953, 0.09509, 0.9877, 0.0978, 0.9877, 0.0978, 0.9953, 0.09509, 0.9862, 0.07046, 0.9792, 0.07479, 0.9792, 0.07479, 0.9862, 0.07046, 0.9731, 0.04836, 0.9669, 0.05414, 0.9669, 0.05414, 0.9731, 0.04836, 0.9563, 0.02964, 0.9513, 0.03665, 0.9513, 0.03665, 0.9563, 0.02964, 0.9367, 0.01501, 0.9329, 0.02298, 0.9329, 0.02298, 0.9367, 0.01501, 0.9148, 0.005048, 0.9125, 0.01367, 0.9125, 0.01367, 0.9148, 0.005048, 0.8916, 0.0001245, 0.8908, 0.009072, 0.8908, 0.009072, 0.8916, 0.0001245, 0.8679, 0.0004323, 0.8687, 0.00936, 0.8687, 0.00936, 0.8679, 0.0004323, 0.8447, 0.00596, 0.847, 0.01452, 0.847, 0.01452, 0.8447, 0.00596, 0.8229, 0.01649, 0.8266, 0.02437, 0.8266, 0.02437, 0.8229, 0.01649, 0.8032, 0.03163, 0.8082, 0.03851, 0.8082, 0.03851, 0.8032, 0.03163, 0.7865, 0.05079, 0.7926, 0.05641, 0.7926, 0.05641, 0.7865, 0.05079, 0.7733, 0.07323, 0.7803, 0.07737, 0.7803, 0.07737, 0.7733, 0.07323, 0.7643, 0.0981, 0.7719, 0.1006, 0.7719, 0.1006, 0.7643, 0.0981, 0.7597, 0.1244, 0.7675, 0.1252, 0.7847, 0.1269, 0.7675, 0.1252, 0.7675, 0.1502, 0.7847, 0.1481, 0.7847, 0.1481, 0.7675, 0.1502, 0.7719, 0.1747, 0.7883, 0.1688, 0.7883, 0.1688, 0.7719, 0.1747, 0.7803, 0.1977, 0.7955, 0.1883, 0.7955, 0.1883, 0.7803, 0.1977, 0.7926, 0.2184, 0.8059, 0.2058, 0.8059, 0.2058, 0.7926, 0.2184, 0.8082, 0.2359, 0.8191, 0.2207, 0.8191, 0.2207, 0.8082, 0.2359, 0.8266, 0.2495, 0.8347, 0.2322, 0.8347, 0.2322, 0.8266, 0.2495, 0.847, 0.2588, 0.852, 0.2401, 0.852, 0.2401, 0.847, 0.2588, 0.8687, 0.2634, 0.8704, 0.244, 0.8704, 0.244, 0.8687, 0.2634, 0.8908, 0.2632, 0.8891, 0.2438, 0.8891, 0.2438, 0.8908, 0.2632, 0.9125, 0.258, 0.9075, 0.2394, 0.9075, 0.2394, 0.9125, 0.258, 0.9329, 0.2481, 0.9248, 0.2311, 0.9248, 0.2311, 0.9329, 0.2481, 0.9513, 0.234, 0.9404, 0.2191, 0.9404, 0.2191, 0.9513, 0.234, 0.9669, 0.2161, 0.9536, 0.2039, 0.9536, 0.2039, 0.9669, 0.2161, 0.9792, 0.1951, 0.964, 0.1862, 0.964, 0.1862, 0.9792, 0.1951, 0.9877, 0.1719, 0.9712, 0.1665, 0.9712, 0.1665, 0.9877, 0.1719, 0.992, 0.1473, 0.9749, 0.1456, 0.9749, 0.1456, 0.992, 0.1473, 0.992, 0.1223, 0.9749, 0.1244, 0.9749, 0.1244, 0.992, 0.1223, 0.9877, 0.0978, 0.9712, 0.1037, 0.9712, 0.1037, 0.9877, 0.0978, 0.9792, 0.07479, 0.964, 0.08417, 0.964, 0.08417, 0.9792, 0.07479, 0.9669, 0.05414, 0.9536, 0.06667, 0.9536, 0.06667, 0.9669, 0.05414, 0.9513, 0.03665, 0.9404, 0.05185, 0.9404, 0.05185, 0.9513, 0.03665, 0.9329, 0.02298, 0.9248, 0.04027, 0.9248, 0.04027, 0.9329, 0.02298, 0.9125, 0.01367, 0.9075, 0.03238, 0.9075, 0.03238, 0.9125, 0.01367, 0.8908, 0.009072, 0.8891, 0.02848, 0.8891, 0.02848, 0.8908, 0.009072, 0.8687, 0.00936, 0.8704, 0.02872, 0.8704, 0.02872, 0.8687, 0.00936, 0.847, 0.01452, 0.852, 0.0331, 0.852, 0.0331, 0.847, 0.01452, 0.8266, 0.02437, 0.8347, 0.04144, 0.8347, 0.04144, 0.8266, 0.02437, 0.8082, 0.03851, 0.8191, 0.05343, 0.8191, 0.05343, 0.8082, 0.03851, 0.7926, 0.05641, 0.8059, 0.06859, 0.8059, 0.06859, 0.7926, 0.05641, 0.7803, 0.07737, 0.7955, 0.08636, 0.7955, 0.08636, 0.7803, 0.07737, 0.7719, 0.1006, 0.7883, 0.106, 0.7883, 0.106, 0.7719, 0.1006, 0.7675, 0.1252, 0.7847, 0.1269, 0.7953, 0.1279, 0.7847, 0.1269, 0.7847, 0.1481, 0.7953, 0.1468, 0.7953, 0.1468, 0.7847, 0.1481, 0.7883, 0.1688, 0.7986, 0.1652, 0.7986, 0.1652, 0.7883, 0.1688, 0.7955, 0.1883, 0.8049, 0.1825, 0.8049, 0.1825, 0.7955, 0.1883, 0.8059, 0.2058, 0.8142, 0.1981, 0.8142, 0.1981, 0.8059, 0.2058, 0.8191, 0.2207, 0.8259, 0.2112, 0.8259, 0.2112, 0.8191, 0.2207, 0.8347, 0.2322, 0.8398, 0.2215, 0.8398, 0.2215, 0.8347, 0.2322, 0.852, 0.2401, 0.8551, 0.2285, 0.8551, 0.2285, 0.852, 0.2401, 0.8704, 0.244, 0.8714, 0.232, 0.8714, 0.232, 0.8704, 0.244, 0.8891, 0.2438, 0.8881, 0.2317, 0.8881, 0.2317, 0.8891, 0.2438, 0.9075, 0.2394, 0.9044, 0.2279, 0.9044, 0.2279, 0.9075, 0.2394, 0.9248, 0.2311, 0.9198, 0.2205, 0.9198, 0.2205, 0.9248, 0.2311, 0.9404, 0.2191, 0.9336, 0.2098, 0.9336, 0.2098, 0.9404, 0.2191, 0.9536, 0.2039, 0.9454, 0.1963, 0.9454, 0.1963, 0.9536, 0.2039, 0.964, 0.1862, 0.9546, 0.1806, 0.9546, 0.1806, 0.964, 0.1862, 0.9712, 0.1665, 0.961, 0.1631, 0.961, 0.1631, 0.9712, 0.1665, 0.9749, 0.1456, 0.9642, 0.1446, 0.9642, 0.1446, 0.9749, 0.1456, 0.9749, 0.1244, 0.9642, 0.1257, 0.9642, 0.1257, 0.9749, 0.1244, 0.9712, 0.1037, 0.961, 0.1073, 0.961, 0.1073, 0.9712, 0.1037, 0.964, 0.08417, 0.9546, 0.09, 0.9546, 0.09, 0.964, 0.08417, 0.9536, 0.06667, 0.9454, 0.07446, 0.9454, 0.07446, 0.9536, 0.06667, 0.9404, 0.05185, 0.9336, 0.0613, 0.9336, 0.0613, 0.9404, 0.05185, 0.9248, 0.04027, 0.9198, 0.05102, 0.9198, 0.05102, 0.9248, 0.04027, 0.9075, 0.03238, 0.9044, 0.04401, 0.9044, 0.04401, 0.9075, 0.03238, 0.8891, 0.02848, 0.8881, 0.04055, 0.8881, 0.04055, 0.8891, 0.02848, 0.8704, 0.02872, 0.8714, 0.04077, 0.8714, 0.04077, 0.8704, 0.02872, 0.852, 0.0331, 0.8551, 0.04465, 0.8551, 0.04465, 0.852, 0.0331, 0.8347, 0.04144, 0.8398, 0.05206, 0.8398, 0.05206, 0.8347, 0.04144, 0.8191, 0.05343, 0.8259, 0.0627, 0.8259, 0.0627, 0.8191, 0.05343, 0.8059, 0.06859, 0.8142, 0.07617, 0.8142, 0.07617, 0.8059, 0.06859, 0.7955, 0.08636, 0.8049, 0.09195, 0.8049, 0.09195, 0.7955, 0.08636, 0.7883, 0.106, 0.7986, 0.1094, 0.7986, 0.1094, 0.7883, 0.106, 0.7847, 0.1269, 0.7953, 0.1279, 0.8161, 0.6779, 0.8219, 0.6813, 0.7808, 0.7469, 0.7757, 0.7424, 0.1122, 0.5389, 0.1055, 0.5396, 0.1041, 0.4615, 0.1108, 0.4621, 0.2392, 0.1936, 0.2347, 0.1882, 0.2958, 0.1442, 0.2992, 0.1504, 0.8428, 0.6063, 0.8491, 0.6083, 0.8219, 0.6813, 0.8161, 0.6779, 0.1276, 0.6141, 0.1211, 0.6162, 0.1055, 0.5396, 0.1122, 0.5389, 0.1883, 0.2488, 0.1829, 0.2443, 0.2347, 0.1882, 0.2392, 0.1936, 0.8554, 0.5312, 0.862, 0.5319, 0.8491, 0.6083, 0.8428, 0.6063, 0.1565, 0.6851, 0.1505, 0.6885, 0.1211, 0.6162, 0.1276, 0.6141, 0.1487, 0.3139, 0.1426, 0.3107, 0.1829, 0.2443, 0.1883, 0.2488, 0.8545, 0.455, 0.861, 0.4544, 0.862, 0.5319, 0.8554, 0.5312, 0.1981, 0.749, 0.1928, 0.7536, 0.1505, 0.6885, 0.1565, 0.6851, 0.8391, 0.3801, 0.8454, 0.3782, 0.861, 0.4544, 0.8545, 0.455, 0.2508, 0.8032, 0.2464, 0.8088, 0.1928, 0.7536, 0.1981, 0.749, 0.81, 0.3092, 0.8158, 0.306, 0.8454, 0.3782, 0.8391, 0.3801, 0.3127, 0.8456, 0.3095, 0.852, 0.2464, 0.8088, 0.2508, 0.8032, 0.7679, 0.2452, 0.7729, 0.2408, 0.8158, 0.306, 0.81, 0.3092, 0.3814, 0.8736, 0.3794, 0.8805, 0.3095, 0.852, 0.3127, 0.8456, 0.7144, 0.1906, 0.7185, 0.1851, 0.7729, 0.2408, 0.7679, 0.2452, 0.4533, 0.8868, 0.4526, 0.8939, 0.3794, 0.8805, 0.3814, 0.8736, 0.6518, 0.1476, 0.6547, 0.1414, 0.7185, 0.1851, 0.7144, 0.1906, 0.5259, 0.8859, 0.5264, 0.8929, 0.4526, 0.8939, 0.4533, 0.8868, 0.5825, 0.119, 0.5842, 0.1122, 0.6547, 0.1414, 0.6518, 0.1476, 0.5969, 0.8701, 0.5987, 0.8769, 0.5264, 0.8929, 0.5259, 0.8859, 0.5102, 0.1051, 0.5106, 0.0981, 0.5842, 0.1122, 0.5825, 0.119, 0.6639, 0.8402, 0.6669, 0.8465, 0.5987, 0.8769, 0.5969, 0.8701, 0.4373, 0.1054, 0.4364, 0.09843, 0.5106, 0.0981, 0.5102, 0.1051, 0.7243, 0.7971, 0.7284, 0.8026, 0.6669, 0.8465, 0.6639, 0.8402, 0.1228, 0.3863, 0.1162, 0.3844, 0.1426, 0.3107, 0.1487, 0.3139, 0.3661, 0.1207, 0.364, 0.114, 0.4364, 0.09843, 0.4373, 0.1054, 0.7757, 0.7424, 0.7808, 0.7469, 0.7284, 0.8026, 0.7243, 0.7971, 0.1108, 0.4621, 0.1041, 0.4615, 0.1162, 0.3844, 0.1228, 0.3863, 0.2992, 0.1504, 0.2958, 0.1442, 0.364, 0.114, 0.3661, 0.1207])
me_cylinder.materials.append(mat_material)
me_cylinder.update()

# ---- objects
ob_cylinder = bpy.data.objects.new('Cylinder', me_cylinder)

# ---- transforms, parenting, visibility, modifiers, constraints
ob_cylinder.location = (2.212e-09, -2.328e-10, 0.0)
ob_cylinder.scale = (0.5, 0.5, 0.5)
_m = ob_cylinder.modifiers.new('Auto Smooth', 'NODES')
_m.node_group = ng_auto_smooth
_gi = [s.identifier for s in ng_auto_smooth.interface.items_tree if s.item_type == 'SOCKET' and s.in_out == 'INPUT']
_m[_gi[1]] = 0.5236  # Angle

# ---- collection membership
col_collection.objects.link(ob_cylinder)

# ---- scene / render settings (as saved in the file)
scene.frame_start = 1; scene.frame_end = 80; scene.frame_set(6)
scene.render.engine = 'BLENDER_EEVEE_NEXT'
scene.cycles.sampling_pattern = 'TABULATED_SOBOL'
bpy.context.view_layer.update()

# ---- added for rendering (the .blend has no active camera and no usable light): camera, sun
cam_auto = bpy.data.cameras.new('AutoCamera')
cam_auto.lens = 50.0
cam_auto.sensor_width = 36.0
cam_auto.clip_end = 1000.0
ob_auto_camera = bpy.data.objects.new('AutoCamera', cam_auto)
scene.collection.objects.link(ob_auto_camera)
ob_auto_camera.location = (1.30332, -1.56399, 1.03684)
ob_auto_camera.rotation_euler = (1.09748, -7.21219e-08, 0.694738)
scene.camera = ob_auto_camera
light_auto_sun = bpy.data.lights.new('AutoSun', 'SUN')
light_auto_sun.energy = 3.0
light_auto_sun.angle = 0.0523599
ob_auto_sun = bpy.data.objects.new('AutoSun', light_auto_sun)
scene.collection.objects.link(ob_auto_sun)
ob_auto_sun.rotation_euler = (0.872665, 0.174533, 0.523599)
bpy.context.view_layer.update()
